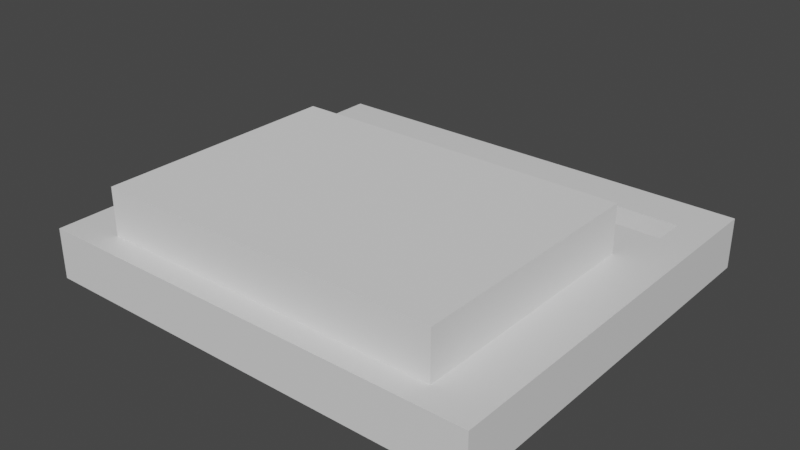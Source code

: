 # Source: Coin_Slot.blend  (saved by Blender 3.4.6; exported with 4.5.12 LTS)
import bpy
from mathutils import Matrix  # noqa: F401  (used for matrix-valued properties, if any)

bpy.ops.wm.read_factory_settings(use_empty=True)
scene = bpy.context.scene
scene.name = 'Scene'

# ---- collections
col_collection = bpy.data.collections.new('Collection'); scene.collection.children.link(col_collection)

# ---- materials (node trees are filled in below, after node groups)
mat_material = bpy.data.materials.new('Material')
mat_material.alpha_threshold = 0.0
mat_material.use_transparent_shadow = False
mat_material.roughness = 0.5
mat_material.line_color = (0.0, 0.0, 0.0, 1.0)

# ---- material node trees
mat_material.use_nodes = True; mat_material.node_tree.nodes.clear()
_N = mat_material.node_tree.nodes; _L = mat_material.node_tree.links
n0 = _N.new('ShaderNodeOutputMaterial'); n0.name = 'Material Output'; n0.location = (300, 300)
n1 = _N.new('ShaderNodeBsdfPrincipled'); n1.name = 'Principled BSDF'; n1.location = (10, 300)
n1.distribution = 'GGX'
n1.subsurface_method = 'RANDOM_WALK_SKIN'
n1.inputs[3].default_value = 1.45
n1.inputs[27].default_value = (0.0, 0.0, 0.0, 1.0)
n1.inputs[28].default_value = 1.0
_L.new(n1.outputs[0], n0.inputs[0])
n0.is_active_output = True

# ---- world
world_world = bpy.data.worlds.new('World'); scene.world = world_world
world_world.use_nodes = True; world_world.node_tree.nodes.clear()
_N = world_world.node_tree.nodes; _L = world_world.node_tree.links
n0 = _N.new('ShaderNodeOutputWorld'); n0.name = 'World Output'; n0.location = (300, 300)
n1 = _N.new('ShaderNodeBackground'); n1.name = 'Background'; n1.location = (10, 300)
n1.inputs[0].default_value = (0.05088, 0.05088, 0.05088, 1.0)
_L.new(n1.outputs[0], n0.inputs[0])
n0.is_active_output = True
world_world.color = (0.05088, 0.05088, 0.05088)
world_world.use_sun_shadow = False
world_world.sun_shadow_jitter_overblur = 0.0

# ---- meshes
me_cube = bpy.data.meshes.new('Cube')
me_cube.from_pydata([(-0.7727, -0.8794, -0.4291), (-0.7727, 0.3606, -0.4291), (0.7727, -0.8794, -0.4291), (0.7727, 0.3606, -0.4291), (1.0, 1.0, 1.0), (1.0, 1.0, -1.0), (1.0, -1.0, 1.0), (1.0, -1.0, -1.0), (-1.0, 1.0, 1.0), (-1.0, 1.0, -1.0), (-1.0, -1.0, 1.0), (-1.0, -1.0, -1.0), (0.8513, 0.4306, 1.0), (0.8513, 0.4306, -1.0), (-0.8513, 0.4306, 1.0), (-0.8513, 0.4306, -1.0), (-0.8513, 0.6784, 1.0), (-0.8513, 0.6784, -1.0), (0.8513, 0.6784, 1.0), (0.8513, 0.6784, -1.0), (-0.7727, 0.3606, 1.0), (0.7727, 0.3606, 1.0), (0.7727, -0.8794, 1.0), (-0.7727, -0.8794, 1.0), (0.8513, 0.7743, 1.0), (-0.8513, 0.6127, 1.0), (-0.8513, 0.7743, 1.0), (-0.8513, 0.7743, -1.0), (0.8513, 0.6127, -1.0), (0.8513, 0.7743, -1.0), (0.8513, 0.6127, 1.0), (-0.8513, 0.6127, -1.0), (-0.8513, 0.6314, -1.0), (-0.8513, 0.6127, -0.4699), (-0.8513, 0.6398, -0.6887)], [], [(0, 1, 20, 23), (1, 3, 21, 20), (3, 2, 22, 21), (2, 0, 23, 22), (1, 0, 2, 3), (4, 8, 14, 25, 16, 26, 24, 18), (7, 6, 10, 11), (11, 10, 8, 9), (9, 5, 13, 28, 19, 29, 27, 17), (5, 4, 6, 7), (9, 8, 4, 5), (33, 25, 14, 15, 31), (25, 14, 12, 30), (13, 5, 7, 11, 9, 17, 32, 31, 15), (22, 23, 10, 6, 4, 18, 30, 12, 21), (28, 13, 12, 30), (13, 15, 31, 28), (20, 21, 12, 14, 8, 10, 23), (28, 31, 33, 25, 30), (33, 31, 32, 34), (17, 27, 26, 16), (32, 17, 16, 25, 33, 34), (19, 18, 24, 29), (30, 18, 19, 28), (29, 24, 26, 27)])
_uv = me_cube.uv_layers.new(name='UVMap')
_uv.uv.foreach_set('vector', [0.375, 0.0, 0.375, 0.25, 0.4451, 0.25, 0.4451, 0.0, 0.375, 0.25, 0.375, 0.5, 0.4451, 0.5, 0.4451, 0.25, 0.375, 0.5, 0.375, 0.75, 0.4451, 0.75, 0.4451, 0.5, 0.375, 0.75, 0.375, 1.0, 0.4451, 1.0, 0.4451, 0.75, 0.125, 0.5, 0.125, 0.75, 0.375, 0.75, 0.375, 0.5, 0.625, 0.5, 0.875, 0.5, 0.8564, 0.5712, 0.8564, 0.5484, 0.8564, 0.5402, 0.8564, 0.5282, 0.6436, 0.5282, 0.6436, 0.5402, 0.375, 0.75, 0.625, 0.75, 0.625, 1.0, 0.375, 1.0, 0.375, 0.0, 0.625, 0.0, 0.625, 0.25, 0.375, 0.25, 0.125, 0.5, 0.375, 0.5, 0.3564, 0.5712, 0.3564, 0.5484, 0.3564, 0.5402, 0.3564, 0.5282, 0.1436, 0.5282, 0.1436, 0.5402, 0.375, 0.5, 0.625, 0.5, 0.625, 0.75, 0.375, 0.75, 0.375, 0.25, 0.625, 0.25, 0.625, 0.5, 0.375, 0.5, 0.4261, 0.1837, 0.4875, 0.1837, 0.4875, 0.0, 0.4039, 0.0, 0.4039, 0.1837, 0.8564, 0.5484, 0.8564, 0.5712, 0.6436, 0.5712, 0.6436, 0.5484, 0.3564, 0.5712, 0.375, 0.5, 0.375, 0.75, 0.125, 0.75, 0.125, 0.5, 0.1436, 0.5402, 0.1436, 0.5461, 0.1436, 0.5484, 0.1436, 0.5712, 0.6534, 0.7349, 0.8466, 0.7349, 0.875, 0.75, 0.625, 0.75, 0.625, 0.5, 0.6436, 0.5402, 0.6436, 0.5484, 0.6436, 0.5712, 0.6534, 0.5799, 0.4039, 0.5663, 0.4039, 0.75, 0.4875, 0.75, 0.4875, 0.5663, 0.3564, 0.5712, 0.1436, 0.5712, 0.1436, 0.5484, 0.3564, 0.5484, 0.8466, 0.5799, 0.6534, 0.5799, 0.6436, 0.5712, 0.8564, 0.5712, 0.875, 0.5, 0.875, 0.75, 0.8466, 0.7349, 0.4039, 0.75, 0.4039, 1.0, 0.4261, 1.0, 0.4875, 1.0, 0.4875, 0.75, 0.4261, 0.0, 0.4039, 0.0, 0.4039, 0.02893, 0.4169, 0.04194, 0.4039, 0.1016, 0.4039, 0.25, 0.4875, 0.25, 0.4875, 0.1016, 0.4039, 0.02893, 0.4039, 0.1016, 0.4875, 0.1016, 0.4875, 0.0, 0.4261, 0.0, 0.4169, 0.04194, 0.4039, 0.6484, 0.4875, 0.6484, 0.4875, 0.5, 0.4039, 0.5, 0.4875, 0.75, 0.4875, 0.6484, 0.4039, 0.6484, 0.4039, 0.75, 0.4039, 0.5, 0.4875, 0.5, 0.4875, 0.25, 0.4039, 0.25])
me_cube.materials.append(mat_material)
me_cube.use_mirror_vertex_groups = False
me_cube.update()
me_cube_002 = bpy.data.meshes.new('Cube.002')
me_cube_002.from_pydata([(-1.0, -1.0, -1.0), (-1.0, -1.0, 1.0), (-1.0, 1.0, -1.0), (-1.0, 1.0, 1.0), (1.0, -1.0, -1.0), (1.0, -1.0, 1.0), (1.0, 1.0, -1.0), (1.0, 1.0, 1.0)], [], [(0, 1, 3, 2), (2, 3, 7, 6), (6, 7, 5, 4), (4, 5, 1, 0), (2, 6, 4, 0), (7, 3, 1, 5)])
_uv = me_cube_002.uv_layers.new(name='UVMap')
_uv.uv.foreach_set('vector', [0.375, 0.0, 0.625, 0.0, 0.625, 0.25, 0.375, 0.25, 0.375, 0.25, 0.625, 0.25, 0.625, 0.5, 0.375, 0.5, 0.375, 0.5, 0.625, 0.5, 0.625, 0.75, 0.375, 0.75, 0.375, 0.75, 0.625, 0.75, 0.625, 1.0, 0.375, 1.0, 0.125, 0.5, 0.375, 0.5, 0.375, 0.75, 0.125, 0.75, 0.625, 0.5, 0.875, 0.5, 0.875, 0.75, 0.625, 0.75])
me_cube_002.update()

# ---- objects
ob_cube = bpy.data.objects.new('Cube', me_cube)
ob_cube_002 = bpy.data.objects.new('Cube.002', me_cube_002)

# ---- transforms, parenting, visibility, modifiers, constraints
ob_cube.location = (0.0, 0.0, 0.0)
ob_cube.scale = (1.294, 1.15, 0.1447)
ob_cube.lock_rotations_4d = False
ob_cube.empty_display_type = 'ARROWS'
ob_cube.lineart.crease_threshold = 0.0
ob_cube_002.location = (0.0, -0.2983, 0.2029)
ob_cube_002.scale = (1.0, 0.7131, 0.214)

# ---- collection membership
col_collection.objects.link(ob_cube)
col_collection.objects.link(ob_cube_002)

# ---- scene / render settings (as saved in the file)
scene.frame_start = 1; scene.frame_end = 250; scene.frame_set(1)
scene.render.engine = 'BLENDER_EEVEE_NEXT'
scene.cycles.sampling_pattern = 'TABULATED_SOBOL'
scene.cycles.use_light_tree = False
scene.view_settings.view_transform = 'Filmic'
bpy.context.view_layer.update()

# ---- added for rendering (the .blend has no active camera and no usable light): camera, sun
cam_auto = bpy.data.cameras.new('AutoCamera')
cam_auto.lens = 50.0
cam_auto.sensor_width = 36.0
cam_auto.clip_end = 1000.0
ob_auto_camera = bpy.data.objects.new('AutoCamera', cam_auto)
scene.collection.objects.link(ob_auto_camera)
ob_auto_camera.location = (3.24572, -3.89486, 2.73265)
ob_auto_camera.rotation_euler = (1.09748, -7.21219e-08, 0.694738)
scene.camera = ob_auto_camera
light_auto_sun = bpy.data.lights.new('AutoSun', 'SUN')
light_auto_sun.energy = 3.0
light_auto_sun.angle = 0.0523599
ob_auto_sun = bpy.data.objects.new('AutoSun', light_auto_sun)
scene.collection.objects.link(ob_auto_sun)
ob_auto_sun.rotation_euler = (0.872665, 0.174533, 0.523599)
bpy.context.view_layer.update()
